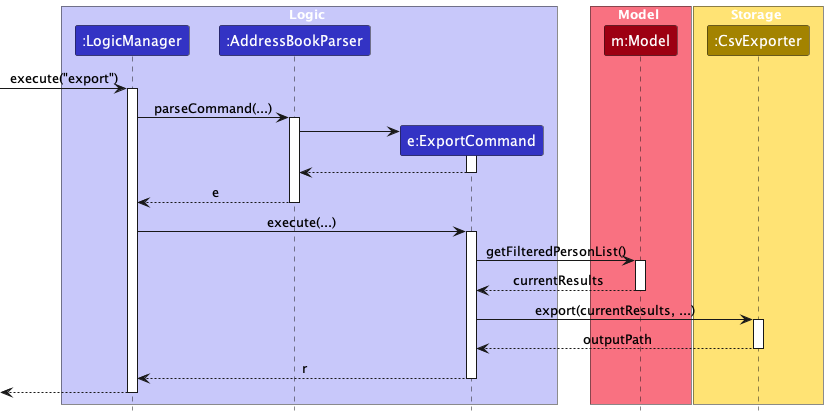

The diagram above was rendered by PlantUML. Its source (embedded in the PNG):
@startuml
!include style.puml
skinparam ArrowFontStyle plain

box Logic LOGIC_COLOR_T1
participant ":LogicManager" as LogicManager LOGIC_COLOR
participant ":AddressBookParser" as AddressBookParser LOGIC_COLOR
participant "e:ExportCommand" as ExportCommand LOGIC_COLOR
end box

box Model MODEL_COLOR_T1
participant "m:Model" as Model MODEL_COLOR
end box

box Storage STORAGE_COLOR_T1
participant ":CsvExporter" as CsvExporter STORAGE_COLOR
end box

[-> LogicManager : execute("export")
activate LogicManager

LogicManager -> AddressBookParser : parseCommand(...)
activate AddressBookParser

create ExportCommand
AddressBookParser -> ExportCommand
activate ExportCommand

ExportCommand --> AddressBookParser
deactivate ExportCommand

AddressBookParser --> LogicManager : e
deactivate AddressBookParser

LogicManager -> ExportCommand : execute(...)
activate ExportCommand

ExportCommand -> Model : getFilteredPersonList()
activate Model

Model --> ExportCommand : currentResults
deactivate Model

ExportCommand -> CsvExporter : export(currentResults, ...)
activate CsvExporter

CsvExporter --> ExportCommand : outputPath
deactivate CsvExporter

ExportCommand --> LogicManager : r
deactivate ExportCommand

[<--LogicManager
deactivate LogicManager
@enduml